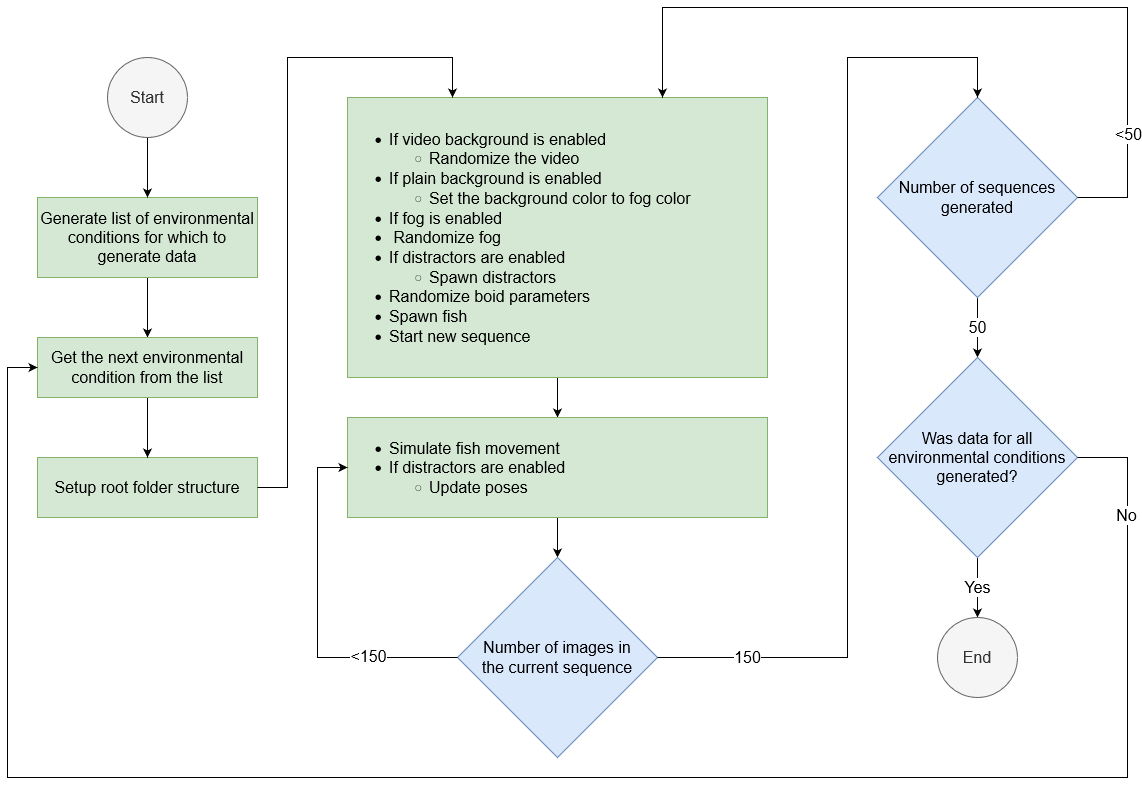

The diagram above was exported from draw.io. Its source (the exported page's mxGraphModel, read from the mxfile embedded in the PNG):
<mxGraphModel dx="2272" dy="1852" grid="1" gridSize="10" guides="1" tooltips="1" connect="1" arrows="1" fold="1" page="1" pageScale="1" pageWidth="850" pageHeight="1100" math="0" shadow="0">
  <root>
    <mxCell id="0" />
    <mxCell id="1" parent="0" />
    <mxCell id="HkZs788f_xS5tDqPT4XS-2" value="" style="edgeStyle=orthogonalEdgeStyle;rounded=0;orthogonalLoop=1;jettySize=auto;html=1;fontSize=16;" parent="1" source="Wr6Nh_eZoqflNnhvnt4h-3" target="HkZs788f_xS5tDqPT4XS-1" edge="1">
      <mxGeometry relative="1" as="geometry" />
    </mxCell>
    <mxCell id="Wr6Nh_eZoqflNnhvnt4h-3" value="&lt;div style=&quot;font-size: 16px;&quot;&gt;&lt;font style=&quot;font-size: 16px;&quot;&gt;Generate list of environmental conditions for which to generate data&lt;br&gt;&lt;/font&gt;&lt;/div&gt;" style="rounded=0;whiteSpace=wrap;html=1;fillColor=#d5e8d4;strokeColor=#82b366;" parent="1" vertex="1">
      <mxGeometry x="-730" y="-380" width="220" height="80" as="geometry" />
    </mxCell>
    <mxCell id="HkZs788f_xS5tDqPT4XS-10" value="" style="edgeStyle=orthogonalEdgeStyle;rounded=0;orthogonalLoop=1;jettySize=auto;html=1;fontSize=16;" parent="1" source="Wr6Nh_eZoqflNnhvnt4h-4" target="Wr6Nh_eZoqflNnhvnt4h-5" edge="1">
      <mxGeometry relative="1" as="geometry" />
    </mxCell>
    <mxCell id="Wr6Nh_eZoqflNnhvnt4h-4" value="&lt;div style=&quot;font-size: 16px;&quot; align=&quot;left&quot;&gt;&lt;ul&gt;&lt;li&gt;&lt;font style=&quot;font-size: 16px;&quot;&gt;If video background is enabled &lt;br&gt;&lt;/font&gt;&lt;/li&gt;&lt;ul&gt;&lt;li&gt;&lt;font style=&quot;font-size: 16px;&quot;&gt;R&lt;font style=&quot;font-size: 16px;&quot;&gt;andomize the video&lt;/font&gt;&lt;/font&gt;&lt;/li&gt;&lt;/ul&gt;&lt;li&gt;&lt;font style=&quot;font-size: 16px;&quot;&gt;If plain background is enabled &lt;br&gt;&lt;/font&gt;&lt;/li&gt;&lt;ul&gt;&lt;li&gt;&lt;font style=&quot;font-size: 16px;&quot;&gt;Set the background color to fog color&lt;/font&gt;&lt;/li&gt;&lt;/ul&gt;&lt;li&gt;&lt;font style=&quot;font-size: 16px;&quot;&gt;If fog is enabled&lt;/font&gt;&lt;/li&gt;&lt;li&gt;&lt;font style=&quot;font-size: 16px;&quot;&gt;&lt;span style=&quot;white-space: pre;&quot;&gt; &lt;/span&gt;Randomize fog&lt;/font&gt;&lt;/li&gt;&lt;li&gt;&lt;font style=&quot;font-size: 16px;&quot;&gt;If distractors are enabled&lt;/font&gt;&lt;/li&gt;&lt;ul&gt;&lt;li&gt;&lt;font style=&quot;font-size: 16px;&quot;&gt;Spawn distractors&amp;nbsp;&lt;/font&gt;&lt;/li&gt;&lt;/ul&gt;&lt;li&gt;&lt;font style=&quot;font-size: 16px;&quot;&gt;Randomize boid parameters&lt;/font&gt;&lt;/li&gt;&lt;li&gt;&lt;font style=&quot;font-size: 16px;&quot;&gt;Spawn fish&lt;/font&gt;&lt;/li&gt;&lt;li&gt;&lt;font style=&quot;font-size: 16px;&quot;&gt;Start new sequence&lt;/font&gt;&lt;/li&gt;&lt;/ul&gt;&lt;/div&gt;" style="rounded=0;whiteSpace=wrap;html=1;align=left;fillColor=#d5e8d4;strokeColor=#82b366;" parent="1" vertex="1">
      <mxGeometry x="-420" y="-480" width="420" height="280" as="geometry" />
    </mxCell>
    <mxCell id="HkZs788f_xS5tDqPT4XS-11" value="" style="edgeStyle=orthogonalEdgeStyle;rounded=0;orthogonalLoop=1;jettySize=auto;html=1;fontSize=16;" parent="1" source="Wr6Nh_eZoqflNnhvnt4h-5" target="Wr6Nh_eZoqflNnhvnt4h-11" edge="1">
      <mxGeometry relative="1" as="geometry" />
    </mxCell>
    <mxCell id="Wr6Nh_eZoqflNnhvnt4h-5" value="&lt;div style=&quot;font-size: 16px;&quot; align=&quot;left&quot;&gt;&lt;ul&gt;&lt;li&gt;&lt;font style=&quot;font-size: 16px;&quot;&gt;Simulate fish movement&lt;/font&gt;&lt;/li&gt;&lt;li&gt;&lt;font style=&quot;font-size: 16px;&quot;&gt;If distractors are enabled &lt;br&gt;&lt;/font&gt;&lt;/li&gt;&lt;ul&gt;&lt;li&gt;&lt;font style=&quot;font-size: 16px;&quot;&gt;Update poses&lt;br&gt;&lt;/font&gt;&lt;/li&gt;&lt;/ul&gt;&lt;/ul&gt;&lt;/div&gt;" style="rounded=0;whiteSpace=wrap;html=1;align=left;fillColor=#d5e8d4;strokeColor=#82b366;" parent="1" vertex="1">
      <mxGeometry x="-420" y="-160" width="420" height="100" as="geometry" />
    </mxCell>
    <mxCell id="Wr6Nh_eZoqflNnhvnt4h-11" value="&lt;font style=&quot;font-size: 16px;&quot;&gt;Number of images in&lt;br&gt;the current sequence&lt;/font&gt;" style="rhombus;whiteSpace=wrap;html=1;fontSize=10;fillColor=#dae8fc;strokeColor=#6c8ebf;" parent="1" vertex="1">
      <mxGeometry x="-310" y="-20" width="200" height="200" as="geometry" />
    </mxCell>
    <mxCell id="HkZs788f_xS5tDqPT4XS-13" value="50" style="edgeStyle=orthogonalEdgeStyle;rounded=0;orthogonalLoop=1;jettySize=auto;html=1;fontSize=16;" parent="1" source="pAQo-eV-7nVf51DoNilM-1" target="pAQo-eV-7nVf51DoNilM-4" edge="1">
      <mxGeometry relative="1" as="geometry" />
    </mxCell>
    <mxCell id="pAQo-eV-7nVf51DoNilM-1" value="&lt;font style=&quot;font-size: 16px;&quot;&gt;Number of sequences generated&lt;/font&gt;" style="rhombus;whiteSpace=wrap;html=1;fontSize=10;fillColor=#dae8fc;strokeColor=#6c8ebf;" parent="1" vertex="1">
      <mxGeometry x="110" y="-480" width="200" height="200" as="geometry" />
    </mxCell>
    <mxCell id="HkZs788f_xS5tDqPT4XS-4" value="" style="edgeStyle=orthogonalEdgeStyle;rounded=0;orthogonalLoop=1;jettySize=auto;html=1;fontSize=16;" parent="1" source="pAQo-eV-7nVf51DoNilM-2" target="Wr6Nh_eZoqflNnhvnt4h-3" edge="1">
      <mxGeometry relative="1" as="geometry" />
    </mxCell>
    <mxCell id="pAQo-eV-7nVf51DoNilM-2" value="&lt;font style=&quot;font-size: 16px;&quot;&gt;Start&lt;/font&gt;" style="ellipse;whiteSpace=wrap;html=1;aspect=fixed;fontSize=10;fillColor=#f5f5f5;fontColor=#333333;strokeColor=#666666;" parent="1" vertex="1">
      <mxGeometry x="-660" y="-520" width="80" height="80" as="geometry" />
    </mxCell>
    <mxCell id="HkZs788f_xS5tDqPT4XS-14" value="Yes" style="edgeStyle=orthogonalEdgeStyle;rounded=0;orthogonalLoop=1;jettySize=auto;html=1;fontSize=16;" parent="1" source="pAQo-eV-7nVf51DoNilM-4" target="HkZs788f_xS5tDqPT4XS-6" edge="1">
      <mxGeometry relative="1" as="geometry" />
    </mxCell>
    <mxCell id="pAQo-eV-7nVf51DoNilM-4" value="&lt;div style=&quot;font-size: 16px;&quot;&gt;&lt;font style=&quot;font-size: 16px;&quot;&gt;Was data for all&lt;br&gt;environmental conditions generated?&lt;/font&gt;&lt;/div&gt;" style="rhombus;whiteSpace=wrap;html=1;fontSize=10;fillColor=#dae8fc;strokeColor=#6c8ebf;" parent="1" vertex="1">
      <mxGeometry x="110" y="-220" width="200" height="200" as="geometry" />
    </mxCell>
    <mxCell id="pAQo-eV-7nVf51DoNilM-5" value="&lt;font style=&quot;font-size: 16px;&quot;&gt;Setup root folder structure&lt;/font&gt;" style="rounded=0;whiteSpace=wrap;html=1;fontSize=10;fillColor=#d5e8d4;strokeColor=#82b366;" parent="1" vertex="1">
      <mxGeometry x="-730" y="-120" width="220" height="60" as="geometry" />
    </mxCell>
    <mxCell id="HkZs788f_xS5tDqPT4XS-3" value="" style="edgeStyle=orthogonalEdgeStyle;rounded=0;orthogonalLoop=1;jettySize=auto;html=1;fontSize=16;" parent="1" source="HkZs788f_xS5tDqPT4XS-1" target="pAQo-eV-7nVf51DoNilM-5" edge="1">
      <mxGeometry relative="1" as="geometry" />
    </mxCell>
    <mxCell id="HkZs788f_xS5tDqPT4XS-1" value="&lt;font style=&quot;font-size: 16px;&quot;&gt;Get the next environmental condition from the list&lt;br&gt;&lt;/font&gt;" style="rounded=0;whiteSpace=wrap;html=1;fontSize=10;fillColor=#d5e8d4;strokeColor=#82b366;" parent="1" vertex="1">
      <mxGeometry x="-730" y="-240" width="220" height="60" as="geometry" />
    </mxCell>
    <mxCell id="HkZs788f_xS5tDqPT4XS-6" value="&lt;font style=&quot;font-size: 16px;&quot;&gt;End&lt;/font&gt;" style="ellipse;whiteSpace=wrap;html=1;aspect=fixed;fontSize=10;fillColor=#f5f5f5;fontColor=#333333;strokeColor=#666666;" parent="1" vertex="1">
      <mxGeometry x="170" y="40" width="80" height="80" as="geometry" />
    </mxCell>
    <mxCell id="HkZs788f_xS5tDqPT4XS-9" value="" style="endArrow=classic;html=1;rounded=0;fontSize=16;exitX=1;exitY=0.5;exitDx=0;exitDy=0;entryX=0.25;entryY=0;entryDx=0;entryDy=0;" parent="1" source="pAQo-eV-7nVf51DoNilM-5" target="Wr6Nh_eZoqflNnhvnt4h-4" edge="1">
      <mxGeometry width="50" height="50" relative="1" as="geometry">
        <mxPoint x="160" y="-70" as="sourcePoint" />
        <mxPoint x="210" y="-120" as="targetPoint" />
        <Array as="points">
          <mxPoint x="-480" y="-90" />
          <mxPoint x="-480" y="-520" />
          <mxPoint x="-315" y="-520" />
        </Array>
      </mxGeometry>
    </mxCell>
    <mxCell id="HkZs788f_xS5tDqPT4XS-12" value="150" style="endArrow=classic;html=1;rounded=0;fontSize=16;exitX=1;exitY=0.5;exitDx=0;exitDy=0;entryX=0.5;entryY=0;entryDx=0;entryDy=0;" parent="1" source="Wr6Nh_eZoqflNnhvnt4h-11" target="pAQo-eV-7nVf51DoNilM-1" edge="1">
      <mxGeometry x="-0.8125" width="50" height="50" relative="1" as="geometry">
        <mxPoint x="160" y="-70" as="sourcePoint" />
        <mxPoint x="210" y="-120" as="targetPoint" />
        <Array as="points">
          <mxPoint x="80" y="80" />
          <mxPoint x="80" y="-520" />
          <mxPoint x="210" y="-520" />
        </Array>
        <mxPoint as="offset" />
      </mxGeometry>
    </mxCell>
    <mxCell id="HkZs788f_xS5tDqPT4XS-15" value="" style="endArrow=classic;html=1;rounded=0;fontSize=16;exitX=0;exitY=0.5;exitDx=0;exitDy=0;entryX=0;entryY=0.5;entryDx=0;entryDy=0;" parent="1" source="Wr6Nh_eZoqflNnhvnt4h-11" target="Wr6Nh_eZoqflNnhvnt4h-5" edge="1">
      <mxGeometry width="50" height="50" relative="1" as="geometry">
        <mxPoint x="160" y="-70" as="sourcePoint" />
        <mxPoint x="210" y="-120" as="targetPoint" />
        <Array as="points">
          <mxPoint x="-450" y="80" />
          <mxPoint x="-450" y="-110" />
        </Array>
      </mxGeometry>
    </mxCell>
    <mxCell id="HkZs788f_xS5tDqPT4XS-18" value="&amp;lt;150" style="edgeLabel;html=1;align=center;verticalAlign=middle;resizable=0;points=[];fontSize=16;" parent="HkZs788f_xS5tDqPT4XS-15" vertex="1" connectable="0">
      <mxGeometry x="-0.5" y="-2" relative="1" as="geometry">
        <mxPoint as="offset" />
      </mxGeometry>
    </mxCell>
    <mxCell id="HkZs788f_xS5tDqPT4XS-16" value="" style="endArrow=classic;html=1;rounded=0;fontSize=16;exitX=1;exitY=0.5;exitDx=0;exitDy=0;entryX=0.75;entryY=0;entryDx=0;entryDy=0;" parent="1" source="pAQo-eV-7nVf51DoNilM-1" target="Wr6Nh_eZoqflNnhvnt4h-4" edge="1">
      <mxGeometry width="50" height="50" relative="1" as="geometry">
        <mxPoint x="-210" y="-350" as="sourcePoint" />
        <mxPoint x="-160" y="-400" as="targetPoint" />
        <Array as="points">
          <mxPoint x="360" y="-380" />
          <mxPoint x="360" y="-570" />
          <mxPoint x="-105" y="-570" />
        </Array>
      </mxGeometry>
    </mxCell>
    <mxCell id="HkZs788f_xS5tDqPT4XS-19" value="&amp;lt;50" style="edgeLabel;html=1;align=center;verticalAlign=middle;resizable=0;points=[];fontSize=16;" parent="HkZs788f_xS5tDqPT4XS-16" vertex="1" connectable="0">
      <mxGeometry x="-0.7138" relative="1" as="geometry">
        <mxPoint as="offset" />
      </mxGeometry>
    </mxCell>
    <mxCell id="HkZs788f_xS5tDqPT4XS-17" value="" style="endArrow=classic;html=1;rounded=0;fontSize=16;exitX=1;exitY=0.5;exitDx=0;exitDy=0;entryX=0;entryY=0.5;entryDx=0;entryDy=0;" parent="1" source="pAQo-eV-7nVf51DoNilM-4" target="HkZs788f_xS5tDqPT4XS-1" edge="1">
      <mxGeometry width="50" height="50" relative="1" as="geometry">
        <mxPoint x="-230" y="-140" as="sourcePoint" />
        <mxPoint x="-180" y="-190" as="targetPoint" />
        <Array as="points">
          <mxPoint x="360" y="-120" />
          <mxPoint x="360" y="200" />
          <mxPoint x="-760" y="200" />
          <mxPoint x="-760" y="-210" />
        </Array>
      </mxGeometry>
    </mxCell>
    <mxCell id="HkZs788f_xS5tDqPT4XS-20" value="No" style="edgeLabel;html=1;align=center;verticalAlign=middle;resizable=0;points=[];fontSize=16;" parent="HkZs788f_xS5tDqPT4XS-17" vertex="1" connectable="0">
      <mxGeometry x="-0.8888" y="-2" relative="1" as="geometry">
        <mxPoint as="offset" />
      </mxGeometry>
    </mxCell>
  </root>
</mxGraphModel>